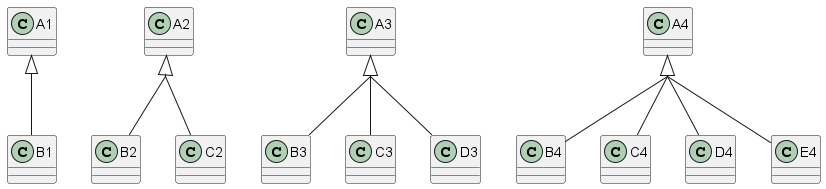

The diagram above was rendered by PlantUML. Its source (embedded in the PNG):
@startuml
skinparam groupInheritance 2

A1 <|-- B1

A2 <|-- B2
A2 <|-- C2

A3 <|-- B3
A3 <|-- C3
A3 <|-- D3

A4 <|-- B4
A4 <|-- C4
A4 <|-- D4
A4 <|-- E4
@enduml